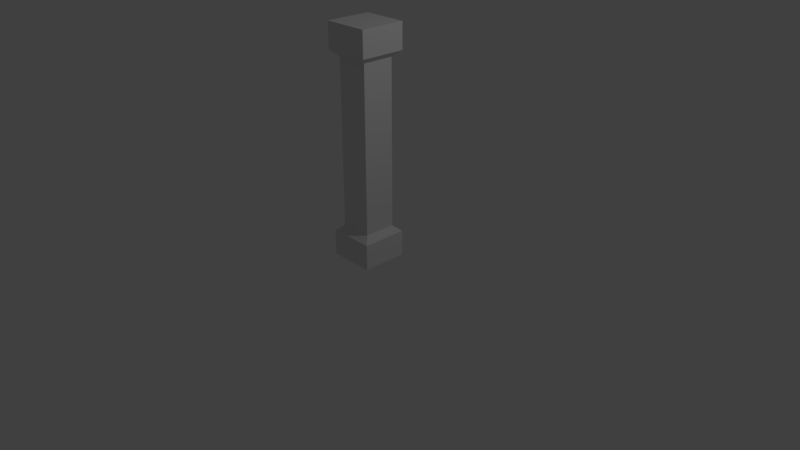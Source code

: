 # Source: Design_Pillar.blend  (saved by Blender 2.78.0; exported with 4.5.12 LTS)
import bpy
from mathutils import Matrix  # noqa: F401  (used for matrix-valued properties, if any)

bpy.ops.wm.read_factory_settings(use_empty=True)
scene = bpy.context.scene
scene.name = 'Scene'

# ---- collections
col_collection_1 = bpy.data.collections.new('Collection 1'); scene.collection.children.link(col_collection_1)

# ---- materials (node trees are filled in below, after node groups)
mat_design_pillar = bpy.data.materials.new('Design_Pillar')
mat_design_pillar.alpha_threshold = 0.0
mat_design_pillar.use_transparent_shadow = False
mat_design_pillar.roughness = 0.5

# ---- material node trees

# ---- world
world_world = bpy.data.worlds.new('World'); scene.world = world_world
world_world.color = (0.05088, 0.05088, 0.05088)
world_world.use_sun_shadow = False
world_world.sun_shadow_jitter_overblur = 0.0
world_world.cycles.sampling_method = 'MANUAL'

# ---- cameras
cam_camera = bpy.data.cameras.new('Camera')
cam_camera.clip_end = 100.0
cam_camera.lens = 35.0
cam_camera.sensor_width = 32.0
cam_camera.sensor_height = 18.0
cam_camera.ortho_scale = 7.314
cam_camera.dof.focus_distance = 0.0
cam_camera.dof.aperture_fstop = 128.0

# ---- lights
light_lamp = bpy.data.lights.new('Lamp', 'POINT')
light_lamp.transmission_factor = 0.0
light_lamp.cutoff_distance = 30.0
light_lamp.energy = 100.0
light_lamp.shadow_buffer_clip_start = 1.001
light_lamp.shadow_soft_size = 0.1
light_lamp.shadow_maximum_resolution = 0.006
light_lamp.use_absolute_resolution = True

# ---- meshes
me_plane = bpy.data.meshes.new('Plane')
me_plane.from_pydata([(-0.3, -0.3, 0.0), (0.3, -0.3, 0.0), (-0.3, 0.3, 0.0), (0.3, 0.3, 0.0), (-0.3, 0.3, 3.0), (-0.3, -0.3, 3.0), (0.3, -0.3, 3.0), (0.3, 0.3, 3.0), (-0.3, -0.3, 0.3362), (-0.3, -0.3, 2.664), (-0.3, 0.3, 2.664), (-0.3, 0.3, 0.3362), (0.3, 0.3, 2.664), (0.3, 0.3, 0.3362), (0.3, -0.3, 0.3362), (0.3, -0.3, 2.664), (-0.2113, -0.2113, 0.4145), (-0.2113, -0.2113, 2.586), (-0.2113, 0.2113, 2.586), (-0.2113, 0.2113, 0.4145), (0.2113, 0.2113, 2.586), (0.2113, 0.2113, 0.4145), (0.2113, -0.2113, 0.4145), (0.2113, -0.2113, 2.586)], [], [(10, 9, 5, 4), (12, 10, 4, 7), (9, 15, 6, 5), (15, 12, 7, 6), (1, 3, 13, 14), (23, 20, 12, 15), (0, 1, 14, 8), (17, 23, 15, 9), (3, 2, 11, 13), (20, 18, 10, 12), (2, 0, 8, 11), (18, 17, 9, 10), (11, 8, 16, 19), (19, 16, 17, 18), (13, 11, 19, 21), (21, 19, 18, 20), (8, 14, 22, 16), (16, 22, 23, 17), (14, 13, 21, 22), (22, 21, 20, 23), (4, 5, 6, 7)])
_uv = me_plane.uv_layers.new(name='UVMap')
_uv.uv.foreach_set('vector', [0.52, 0.7916, 0.6872, 0.7916, 0.6872, 0.8852, 0.52, 0.8852, 0.3529, 0.7916, 0.52, 0.7916, 0.52, 0.8852, 0.3529, 0.8852, 0.01863, 0.7916, 0.1858, 0.7916, 0.1858, 0.8852, 0.01863, 0.8852, 0.1858, 0.7916, 0.3529, 0.7916, 0.3529, 0.8852, 0.1858, 0.8852, 0.1858, 0.6607, 0.3529, 0.6607, 0.3529, 0.7543, 0.1858, 0.7543, 0.744, 0.2078, 0.744, 0.09013, 0.777, 0.06541, 0.777, 0.2326, 0.01863, 0.6607, 0.1858, 0.6607, 0.1858, 0.7543, 0.01863, 0.7543, 0.631, 0.2408, 0.744, 0.2078, 0.777, 0.2326, 0.6165, 0.2793, 0.3529, 0.6607, 0.52, 0.6607, 0.52, 0.7543, 0.3529, 0.7543, 0.744, 0.09013, 0.631, 0.05718, 0.6165, 0.01863, 0.777, 0.06541, 0.52, 0.6607, 0.6872, 0.6607, 0.6872, 0.7543, 0.52, 0.7543, 0.631, 0.05718, 0.5678, 0.1564, 0.5267, 0.1596, 0.6165, 0.01863, 0.5735, 0.5669, 0.5267, 0.4064, 0.5653, 0.4209, 0.5982, 0.5339, 0.3717, 0.01863, 0.4894, 0.01863, 0.4894, 0.6234, 0.3717, 0.6234, 0.7406, 0.5669, 0.5735, 0.5669, 0.5982, 0.5339, 0.7159, 0.5339, 0.254, 0.01863, 0.3717, 0.01863, 0.3717, 0.6234, 0.254, 0.6234, 0.6465, 0.3166, 0.7874, 0.4064, 0.7488, 0.4209, 0.6496, 0.3577, 0.01863, 0.01863, 0.1363, 0.01863, 0.1363, 0.6234, 0.01863, 0.6234, 0.7874, 0.4064, 0.7406, 0.5669, 0.7159, 0.5339, 0.7488, 0.4209, 0.1363, 0.01863, 0.254, 0.01863, 0.254, 0.6234, 0.1363, 0.6234, 0.8142, 0.1858, 0.8142, 0.01863, 0.9814, 0.01863, 0.9814, 0.1858])
me_plane.materials.append(mat_design_pillar)
me_plane.use_remesh_preserve_volume = False
me_plane.use_remesh_preserve_attributes = False
me_plane.use_mirror_vertex_groups = False
me_plane.update()

# ---- objects
ob_design_pillar = bpy.data.objects.new('Design_Pillar', me_plane)
ob_lamp = bpy.data.objects.new('Lamp', light_lamp)
ob_camera = bpy.data.objects.new('Camera', cam_camera)

# ---- transforms, parenting, visibility, modifiers, constraints
ob_design_pillar.location = (0.0, 0.0, 0.0)
ob_design_pillar.lineart.crease_threshold = 0.0
ob_lamp.location = (4.076, 1.005, 5.904)
ob_lamp.rotation_euler = (0.6503, 0.05522, 1.866)
ob_lamp.lock_rotations_4d = False
ob_lamp.empty_display_type = 'ARROWS'
ob_lamp.color = (0.0, 0.0, 0.0, 0.0)
ob_lamp.lineart.crease_threshold = 0.0
ob_camera.location = (7.481, -6.508, 5.344)
ob_camera.rotation_euler = (1.109, 0.0, 0.8149)
ob_camera.lock_rotations_4d = False
ob_camera.empty_display_type = 'ARROWS'
ob_camera.color = (0.0, 0.0, 0.0, 0.0)
ob_camera.display_type = 'WIRE'
ob_camera.lineart.crease_threshold = 0.0

# ---- collection membership
col_collection_1.objects.link(ob_design_pillar)
col_collection_1.objects.link(ob_lamp)
col_collection_1.objects.link(ob_camera)

# ---- scene / render settings (as saved in the file)
scene.camera = ob_camera
scene.frame_start = 1; scene.frame_end = 250; scene.frame_set(1)
scene.render.engine = 'BLENDER_EEVEE_NEXT'
scene.render.resolution_percentage = 50
scene.render.dither_intensity = 0.0
scene.cycles.use_denoising = False
scene.cycles.samples = 128
scene.cycles.sampling_pattern = 'TABULATED_SOBOL'
scene.cycles.light_sampling_threshold = 0.0
scene.cycles.use_adaptive_sampling = False
scene.cycles.use_light_tree = False
scene.cycles.blur_glossy = 0.0
scene.cycles.sample_clamp_indirect = 0.0
scene.view_settings.view_transform = 'Standard'
bpy.context.view_layer.update()
